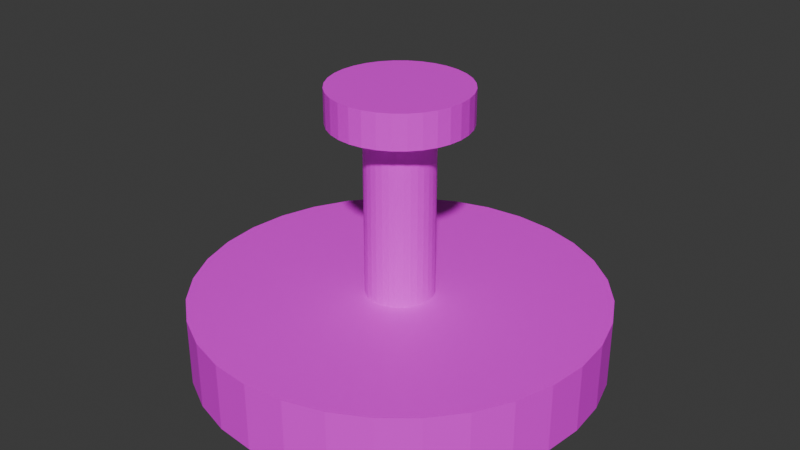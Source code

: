 # Source: Fountain.blend  (saved by Blender 4.1.24; exported with 4.5.12 LTS)
import bpy
from mathutils import Matrix  # noqa: F401  (used for matrix-valued properties, if any)

bpy.ops.wm.read_factory_settings(use_empty=True)
scene = bpy.context.scene
scene.name = 'Scene'

# ---- images (referenced by path relative to the original .blend; pixels are not part of the script)
import os
ASSET_DIR = os.environ.get("B2B_ASSET_DIR", "")  # directory of the original .blend (textures are referenced by path, not embedded)
HERE = os.path.dirname(os.path.abspath(__file__))  # packed textures are extracted next to this script under _unpacked/

def load_image(name, relpath, width, height, colorspace="sRGB"):
    """Load a texture the original file referenced (path relative to the .blend, or extracted next to this script)."""
    p = next((c for c in (os.path.join(HERE, relpath), os.path.join(ASSET_DIR, relpath)) if relpath and os.path.exists(c)), "")
    if p:
        img = bpy.data.images.load(p, check_existing=True)
        img.name = name
    else:  # same state as the original file: an image datablock whose file is absent (Cycles renders it pink)
        img = bpy.data.images.new(name, width, height)
        img.source = "FILE"
        img.filepath = "//" + (relpath or name)
    img.colorspace_settings.name = colorspace
    return img
img_graywall_png = load_image('GrayWall.png', 'GrayWall.png', 1024, 1024, 'sRGB')

# ---- materials (node trees are filled in below, after node groups)
mat_fountainbottom = bpy.data.materials.new('FountainBottom')
mat_fountainbottom.use_transparent_shadow = False
mat_fountainpillar = bpy.data.materials.new('FountainPillar')
mat_fountainpillar.use_transparent_shadow = False
mat_fountaintop = bpy.data.materials.new('FountainTop')
mat_fountaintop.use_transparent_shadow = False

# ---- material node trees
mat_fountainbottom.use_nodes = True; mat_fountainbottom.node_tree.nodes.clear()
_N = mat_fountainbottom.node_tree.nodes; _L = mat_fountainbottom.node_tree.links
n0 = _N.new('ShaderNodeBsdfPrincipled'); n0.name = 'Principled BSDF'; n0.location = (10, 300)
n1 = _N.new('ShaderNodeOutputMaterial'); n1.name = 'Material Output'; n1.location = (300, 300)
n2 = _N.new('ShaderNodeTexImage'); n2.name = 'Image Texture'; n2.location = (-280, 280)
n2.image = img_graywall_png
_L.new(n0.outputs[0], n1.inputs[0])
_L.new(n2.outputs[0], n0.inputs[0])
n1.is_active_output = True
mat_fountainpillar.use_nodes = True; mat_fountainpillar.node_tree.nodes.clear()
_N = mat_fountainpillar.node_tree.nodes; _L = mat_fountainpillar.node_tree.links
n0 = _N.new('ShaderNodeBsdfPrincipled'); n0.name = 'Principled BSDF'; n0.location = (10, 300)
n1 = _N.new('ShaderNodeOutputMaterial'); n1.name = 'Material Output'; n1.location = (300, 300)
n2 = _N.new('ShaderNodeTexImage'); n2.name = 'Image Texture'; n2.location = (-280, 280)
n2.image = img_graywall_png
_L.new(n0.outputs[0], n1.inputs[0])
_L.new(n2.outputs[0], n0.inputs[0])
n1.is_active_output = True
mat_fountaintop.use_nodes = True; mat_fountaintop.node_tree.nodes.clear()
_N = mat_fountaintop.node_tree.nodes; _L = mat_fountaintop.node_tree.links
n0 = _N.new('ShaderNodeBsdfPrincipled'); n0.name = 'Principled BSDF'; n0.location = (10, 300)
n1 = _N.new('ShaderNodeOutputMaterial'); n1.name = 'Material Output'; n1.location = (300, 300)
n2 = _N.new('ShaderNodeTexImage'); n2.name = 'Image Texture'; n2.location = (-280, 280)
n2.image = img_graywall_png
_L.new(n0.outputs[0], n1.inputs[0])
_L.new(n2.outputs[0], n0.inputs[0])
n1.is_active_output = True

# ---- world
world_world = bpy.data.worlds.new('World'); scene.world = world_world
world_world.use_nodes = True; world_world.node_tree.nodes.clear()
_N = world_world.node_tree.nodes; _L = world_world.node_tree.links
n0 = _N.new('ShaderNodeOutputWorld'); n0.name = 'World Output'; n0.location = (300, 300)
n1 = _N.new('ShaderNodeBackground'); n1.name = 'Background'; n1.location = (10, 300)
n1.inputs[0].default_value = (0.05088, 0.05088, 0.05088, 1.0)
_L.new(n1.outputs[0], n0.inputs[0])
n0.is_active_output = True
world_world.color = (0.05088, 0.05088, 0.05088)
world_world.use_sun_shadow = False
world_world.sun_shadow_jitter_overblur = 0.0

# ---- meshes
me_cylinder = bpy.data.meshes.new('Cylinder')
me_cylinder.from_pydata([(0.0, 1.0, -1.0), (0.0, 1.0, 1.0), (0.1951, 0.9808, -1.0), (0.1951, 0.9808, 1.0), (0.3827, 0.9239, -1.0), (0.3827, 0.9239, 1.0), (0.5556, 0.8315, -1.0), (0.5556, 0.8315, 1.0), (0.7071, 0.7071, -1.0), (0.7071, 0.7071, 1.0), (0.8315, 0.5556, -1.0), (0.8315, 0.5556, 1.0), (0.9239, 0.3827, -1.0), (0.9239, 0.3827, 1.0), (0.9808, 0.1951, -1.0), (0.9808, 0.1951, 1.0), (1.0, 0.0, -1.0), (1.0, 0.0, 1.0), (0.9808, -0.1951, -1.0), (0.9808, -0.1951, 1.0), (0.9239, -0.3827, -1.0), (0.9239, -0.3827, 1.0), (0.8315, -0.5556, -1.0), (0.8315, -0.5556, 1.0), (0.7071, -0.7071, -1.0), (0.7071, -0.7071, 1.0), (0.5556, -0.8315, -1.0), (0.5556, -0.8315, 1.0), (0.3827, -0.9239, -1.0), (0.3827, -0.9239, 1.0), (0.1951, -0.9808, -1.0), (0.1951, -0.9808, 1.0), (0.0, -1.0, -1.0), (0.0, -1.0, 1.0), (-0.1951, -0.9808, -1.0), (-0.1951, -0.9808, 1.0), (-0.3827, -0.9239, -1.0), (-0.3827, -0.9239, 1.0), (-0.5556, -0.8315, -1.0), (-0.5556, -0.8315, 1.0), (-0.7071, -0.7071, -1.0), (-0.7071, -0.7071, 1.0), (-0.8315, -0.5556, -1.0), (-0.8315, -0.5556, 1.0), (-0.9239, -0.3827, -1.0), (-0.9239, -0.3827, 1.0), (-0.9808, -0.1951, -1.0), (-0.9808, -0.1951, 1.0), (-1.0, 0.0, -1.0), (-1.0, 0.0, 1.0), (-0.9808, 0.1951, -1.0), (-0.9808, 0.1951, 1.0), (-0.9239, 0.3827, -1.0), (-0.9239, 0.3827, 1.0), (-0.8315, 0.5556, -1.0), (-0.8315, 0.5556, 1.0), (-0.7071, 0.7071, -1.0), (-0.7071, 0.7071, 1.0), (-0.5556, 0.8315, -1.0), (-0.5556, 0.8315, 1.0), (-0.3827, 0.9239, -1.0), (-0.3827, 0.9239, 1.0), (-0.1951, 0.9808, -1.0), (-0.1951, 0.9808, 1.0)], [], [(0, 1, 3, 2), (2, 3, 5, 4), (4, 5, 7, 6), (6, 7, 9, 8), (8, 9, 11, 10), (10, 11, 13, 12), (12, 13, 15, 14), (14, 15, 17, 16), (16, 17, 19, 18), (18, 19, 21, 20), (20, 21, 23, 22), (22, 23, 25, 24), (24, 25, 27, 26), (26, 27, 29, 28), (28, 29, 31, 30), (30, 31, 33, 32), (32, 33, 35, 34), (34, 35, 37, 36), (36, 37, 39, 38), (38, 39, 41, 40), (40, 41, 43, 42), (42, 43, 45, 44), (44, 45, 47, 46), (46, 47, 49, 48), (48, 49, 51, 50), (50, 51, 53, 52), (52, 53, 55, 54), (54, 55, 57, 56), (56, 57, 59, 58), (58, 59, 61, 60), (3, 1, 63, 61, 59, 57, 55, 53, 51, 49, 47, 45, 43, 41, 39, 37, 35, 33, 31, 29, 27, 25, 23, 21, 19, 17, 15, 13, 11, 9, 7, 5), (60, 61, 63, 62), (62, 63, 1, 0), (0, 2, 4, 6, 8, 10, 12, 14, 16, 18, 20, 22, 24, 26, 28, 30, 32, 34, 36, 38, 40, 42, 44, 46, 48, 50, 52, 54, 56, 58, 60, 62)])
_uv = me_cylinder.uv_layers.new(name='UVMap')
_uv.uv.foreach_set('vector', [1.0, 0.5, 1.0, 1.0, 0.9688, 1.0, 0.9688, 0.5, 0.9688, 0.5, 0.9688, 1.0, 0.9375, 1.0, 0.9375, 0.5, 0.9375, 0.5, 0.9375, 1.0, 0.9062, 1.0, 0.9062, 0.5, 0.9062, 0.5, 0.9062, 1.0, 0.875, 1.0, 0.875, 0.5, 0.875, 0.5, 0.875, 1.0, 0.8438, 1.0, 0.8438, 0.5, 0.8438, 0.5, 0.8438, 1.0, 0.8125, 1.0, 0.8125, 0.5, 0.8125, 0.5, 0.8125, 1.0, 0.7812, 1.0, 0.7812, 0.5, 0.7812, 0.5, 0.7812, 1.0, 0.75, 1.0, 0.75, 0.5, 0.75, 0.5, 0.75, 1.0, 0.7188, 1.0, 0.7188, 0.5, 0.7188, 0.5, 0.7188, 1.0, 0.6875, 1.0, 0.6875, 0.5, 0.6875, 0.5, 0.6875, 1.0, 0.6562, 1.0, 0.6562, 0.5, 0.6562, 0.5, 0.6562, 1.0, 0.625, 1.0, 0.625, 0.5, 0.625, 0.5, 0.625, 1.0, 0.5938, 1.0, 0.5938, 0.5, 0.5938, 0.5, 0.5938, 1.0, 0.5625, 1.0, 0.5625, 0.5, 0.5625, 0.5, 0.5625, 1.0, 0.5312, 1.0, 0.5312, 0.5, 0.5312, 0.5, 0.5312, 1.0, 0.5, 1.0, 0.5, 0.5, 0.5, 0.5, 0.5, 1.0, 0.4688, 1.0, 0.4688, 0.5, 0.4688, 0.5, 0.4688, 1.0, 0.4375, 1.0, 0.4375, 0.5, 0.4375, 0.5, 0.4375, 1.0, 0.4062, 1.0, 0.4062, 0.5, 0.4062, 0.5, 0.4062, 1.0, 0.375, 1.0, 0.375, 0.5, 0.375, 0.5, 0.375, 1.0, 0.3438, 1.0, 0.3438, 0.5, 0.3438, 0.5, 0.3438, 1.0, 0.3125, 1.0, 0.3125, 0.5, 0.3125, 0.5, 0.3125, 1.0, 0.2812, 1.0, 0.2812, 0.5, 0.2812, 0.5, 0.2812, 1.0, 0.25, 1.0, 0.25, 0.5, 0.25, 0.5, 0.25, 1.0, 0.2188, 1.0, 0.2188, 0.5, 0.2188, 0.5, 0.2188, 1.0, 0.1875, 1.0, 0.1875, 0.5, 0.1875, 0.5, 0.1875, 1.0, 0.1562, 1.0, 0.1562, 0.5, 0.1562, 0.5, 0.1562, 1.0, 0.125, 1.0, 0.125, 0.5, 0.125, 0.5, 0.125, 1.0, 0.09375, 1.0, 0.09375, 0.5, 0.09375, 0.5, 0.09375, 1.0, 0.0625, 1.0, 0.0625, 0.5, 0.2968, 0.4854, 0.25, 0.49, 0.2032, 0.4854, 0.1582, 0.4717, 0.1167, 0.4496, 0.08029, 0.4197, 0.05045, 0.3833, 0.02827, 0.3418, 0.01461, 0.2968, 0.01, 0.25, 0.01461, 0.2032, 0.02827, 0.1582, 0.05045, 0.1167, 0.08029, 0.08029, 0.1167, 0.05045, 0.1582, 0.02827, 0.2032, 0.01461, 0.25, 0.01, 0.2968, 0.01461, 0.3418, 0.02827, 0.3833, 0.05045, 0.4197, 0.08029, 0.4496, 0.1167, 0.4717, 0.1582, 0.4854, 0.2032, 0.49, 0.25, 0.4854, 0.2968, 0.4717, 0.3418, 0.4496, 0.3833, 0.4197, 0.4197, 0.3833, 0.4496, 0.3418, 0.4717, 0.0625, 0.5, 0.0625, 1.0, 0.03125, 1.0, 0.03125, 0.5, 0.03125, 0.5, 0.03125, 1.0, 0.0, 1.0, 0.0, 0.5, 0.75, 0.49, 0.7968, 0.4854, 0.8418, 0.4717, 0.8833, 0.4496, 0.9197, 0.4197, 0.9496, 0.3833, 0.9717, 0.3418, 0.9854, 0.2968, 0.99, 0.25, 0.9854, 0.2032, 0.9717, 0.1582, 0.9496, 0.1167, 0.9197, 0.08029, 0.8833, 0.05045, 0.8418, 0.02827, 0.7968, 0.01461, 0.75, 0.01, 0.7032, 0.01461, 0.6582, 0.02827, 0.6167, 0.05045, 0.5803, 0.08029, 0.5504, 0.1167, 0.5283, 0.1582, 0.5146, 0.2032, 0.51, 0.25, 0.5146, 0.2968, 0.5283, 0.3418, 0.5504, 0.3833, 0.5803, 0.4197, 0.6167, 0.4496, 0.6582, 0.4717, 0.7032, 0.4854])
me_cylinder.materials.append(mat_fountainbottom)
me_cylinder.update()
me_cylinder_001 = bpy.data.meshes.new('Cylinder.001')
me_cylinder_001.from_pydata([(0.0, 1.0, -1.0), (0.0, 1.0, 1.0), (0.1951, 0.9808, -1.0), (0.1951, 0.9808, 1.0), (0.3827, 0.9239, -1.0), (0.3827, 0.9239, 1.0), (0.5556, 0.8315, -1.0), (0.5556, 0.8315, 1.0), (0.7071, 0.7071, -1.0), (0.7071, 0.7071, 1.0), (0.8315, 0.5556, -1.0), (0.8315, 0.5556, 1.0), (0.9239, 0.3827, -1.0), (0.9239, 0.3827, 1.0), (0.9808, 0.1951, -1.0), (0.9808, 0.1951, 1.0), (1.0, 0.0, -1.0), (1.0, 0.0, 1.0), (0.9808, -0.1951, -1.0), (0.9808, -0.1951, 1.0), (0.9239, -0.3827, -1.0), (0.9239, -0.3827, 1.0), (0.8315, -0.5556, -1.0), (0.8315, -0.5556, 1.0), (0.7071, -0.7071, -1.0), (0.7071, -0.7071, 1.0), (0.5556, -0.8315, -1.0), (0.5556, -0.8315, 1.0), (0.3827, -0.9239, -1.0), (0.3827, -0.9239, 1.0), (0.1951, -0.9808, -1.0), (0.1951, -0.9808, 1.0), (0.0, -1.0, -1.0), (0.0, -1.0, 1.0), (-0.1951, -0.9808, -1.0), (-0.1951, -0.9808, 1.0), (-0.3827, -0.9239, -1.0), (-0.3827, -0.9239, 1.0), (-0.5556, -0.8315, -1.0), (-0.5556, -0.8315, 1.0), (-0.7071, -0.7071, -1.0), (-0.7071, -0.7071, 1.0), (-0.8315, -0.5556, -1.0), (-0.8315, -0.5556, 1.0), (-0.9239, -0.3827, -1.0), (-0.9239, -0.3827, 1.0), (-0.9808, -0.1951, -1.0), (-0.9808, -0.1951, 1.0), (-1.0, 0.0, -1.0), (-1.0, 0.0, 1.0), (-0.9808, 0.1951, -1.0), (-0.9808, 0.1951, 1.0), (-0.9239, 0.3827, -1.0), (-0.9239, 0.3827, 1.0), (-0.8315, 0.5556, -1.0), (-0.8315, 0.5556, 1.0), (-0.7071, 0.7071, -1.0), (-0.7071, 0.7071, 1.0), (-0.5556, 0.8315, -1.0), (-0.5556, 0.8315, 1.0), (-0.3827, 0.9239, -1.0), (-0.3827, 0.9239, 1.0), (-0.1951, 0.9808, -1.0), (-0.1951, 0.9808, 1.0)], [], [(0, 1, 3, 2), (2, 3, 5, 4), (4, 5, 7, 6), (6, 7, 9, 8), (8, 9, 11, 10), (10, 11, 13, 12), (12, 13, 15, 14), (14, 15, 17, 16), (16, 17, 19, 18), (18, 19, 21, 20), (20, 21, 23, 22), (22, 23, 25, 24), (24, 25, 27, 26), (26, 27, 29, 28), (28, 29, 31, 30), (30, 31, 33, 32), (32, 33, 35, 34), (34, 35, 37, 36), (36, 37, 39, 38), (38, 39, 41, 40), (40, 41, 43, 42), (42, 43, 45, 44), (44, 45, 47, 46), (46, 47, 49, 48), (48, 49, 51, 50), (50, 51, 53, 52), (52, 53, 55, 54), (54, 55, 57, 56), (56, 57, 59, 58), (58, 59, 61, 60), (3, 1, 63, 61, 59, 57, 55, 53, 51, 49, 47, 45, 43, 41, 39, 37, 35, 33, 31, 29, 27, 25, 23, 21, 19, 17, 15, 13, 11, 9, 7, 5), (60, 61, 63, 62), (62, 63, 1, 0), (0, 2, 4, 6, 8, 10, 12, 14, 16, 18, 20, 22, 24, 26, 28, 30, 32, 34, 36, 38, 40, 42, 44, 46, 48, 50, 52, 54, 56, 58, 60, 62)])
_uv = me_cylinder_001.uv_layers.new(name='UVMap')
_uv.uv.foreach_set('vector', [1.0, 0.5, 1.0, 1.0, 0.9688, 1.0, 0.9688, 0.5, 0.9688, 0.5, 0.9688, 1.0, 0.9375, 1.0, 0.9375, 0.5, 0.9375, 0.5, 0.9375, 1.0, 0.9062, 1.0, 0.9062, 0.5, 0.9062, 0.5, 0.9062, 1.0, 0.875, 1.0, 0.875, 0.5, 0.875, 0.5, 0.875, 1.0, 0.8438, 1.0, 0.8438, 0.5, 0.8438, 0.5, 0.8438, 1.0, 0.8125, 1.0, 0.8125, 0.5, 0.8125, 0.5, 0.8125, 1.0, 0.7812, 1.0, 0.7812, 0.5, 0.7812, 0.5, 0.7812, 1.0, 0.75, 1.0, 0.75, 0.5, 0.75, 0.5, 0.75, 1.0, 0.7188, 1.0, 0.7188, 0.5, 0.7188, 0.5, 0.7188, 1.0, 0.6875, 1.0, 0.6875, 0.5, 0.6875, 0.5, 0.6875, 1.0, 0.6562, 1.0, 0.6562, 0.5, 0.6562, 0.5, 0.6562, 1.0, 0.625, 1.0, 0.625, 0.5, 0.625, 0.5, 0.625, 1.0, 0.5938, 1.0, 0.5938, 0.5, 0.5938, 0.5, 0.5938, 1.0, 0.5625, 1.0, 0.5625, 0.5, 0.5625, 0.5, 0.5625, 1.0, 0.5312, 1.0, 0.5312, 0.5, 0.5312, 0.5, 0.5312, 1.0, 0.5, 1.0, 0.5, 0.5, 0.5, 0.5, 0.5, 1.0, 0.4688, 1.0, 0.4688, 0.5, 0.4688, 0.5, 0.4688, 1.0, 0.4375, 1.0, 0.4375, 0.5, 0.4375, 0.5, 0.4375, 1.0, 0.4062, 1.0, 0.4062, 0.5, 0.4062, 0.5, 0.4062, 1.0, 0.375, 1.0, 0.375, 0.5, 0.375, 0.5, 0.375, 1.0, 0.3438, 1.0, 0.3438, 0.5, 0.3438, 0.5, 0.3438, 1.0, 0.3125, 1.0, 0.3125, 0.5, 0.3125, 0.5, 0.3125, 1.0, 0.2812, 1.0, 0.2812, 0.5, 0.2812, 0.5, 0.2812, 1.0, 0.25, 1.0, 0.25, 0.5, 0.25, 0.5, 0.25, 1.0, 0.2188, 1.0, 0.2188, 0.5, 0.2188, 0.5, 0.2188, 1.0, 0.1875, 1.0, 0.1875, 0.5, 0.1875, 0.5, 0.1875, 1.0, 0.1562, 1.0, 0.1562, 0.5, 0.1562, 0.5, 0.1562, 1.0, 0.125, 1.0, 0.125, 0.5, 0.125, 0.5, 0.125, 1.0, 0.09375, 1.0, 0.09375, 0.5, 0.09375, 0.5, 0.09375, 1.0, 0.0625, 1.0, 0.0625, 0.5, 0.2968, 0.4854, 0.25, 0.49, 0.2032, 0.4854, 0.1582, 0.4717, 0.1167, 0.4496, 0.08029, 0.4197, 0.05045, 0.3833, 0.02827, 0.3418, 0.01461, 0.2968, 0.01, 0.25, 0.01461, 0.2032, 0.02827, 0.1582, 0.05045, 0.1167, 0.08029, 0.08029, 0.1167, 0.05045, 0.1582, 0.02827, 0.2032, 0.01461, 0.25, 0.01, 0.2968, 0.01461, 0.3418, 0.02827, 0.3833, 0.05045, 0.4197, 0.08029, 0.4496, 0.1167, 0.4717, 0.1582, 0.4854, 0.2032, 0.49, 0.25, 0.4854, 0.2968, 0.4717, 0.3418, 0.4496, 0.3833, 0.4197, 0.4197, 0.3833, 0.4496, 0.3418, 0.4717, 0.0625, 0.5, 0.0625, 1.0, 0.03125, 1.0, 0.03125, 0.5, 0.03125, 0.5, 0.03125, 1.0, 0.0, 1.0, 0.0, 0.5, 0.75, 0.49, 0.7968, 0.4854, 0.8418, 0.4717, 0.8833, 0.4496, 0.9197, 0.4197, 0.9496, 0.3833, 0.9717, 0.3418, 0.9854, 0.2968, 0.99, 0.25, 0.9854, 0.2032, 0.9717, 0.1582, 0.9496, 0.1167, 0.9197, 0.08029, 0.8833, 0.05045, 0.8418, 0.02827, 0.7968, 0.01461, 0.75, 0.01, 0.7032, 0.01461, 0.6582, 0.02827, 0.6167, 0.05045, 0.5803, 0.08029, 0.5504, 0.1167, 0.5283, 0.1582, 0.5146, 0.2032, 0.51, 0.25, 0.5146, 0.2968, 0.5283, 0.3418, 0.5504, 0.3833, 0.5803, 0.4197, 0.6167, 0.4496, 0.6582, 0.4717, 0.7032, 0.4854])
me_cylinder_001.materials.append(mat_fountainpillar)
me_cylinder_001.update()
me_cylinder_002 = bpy.data.meshes.new('Cylinder.002')
me_cylinder_002.from_pydata([(0.0, 1.0, -1.0), (0.0, 1.0, 1.0), (0.1951, 0.9808, -1.0), (0.1951, 0.9808, 1.0), (0.3827, 0.9239, -1.0), (0.3827, 0.9239, 1.0), (0.5556, 0.8315, -1.0), (0.5556, 0.8315, 1.0), (0.7071, 0.7071, -1.0), (0.7071, 0.7071, 1.0), (0.8315, 0.5556, -1.0), (0.8315, 0.5556, 1.0), (0.9239, 0.3827, -1.0), (0.9239, 0.3827, 1.0), (0.9808, 0.1951, -1.0), (0.9808, 0.1951, 1.0), (1.0, 0.0, -1.0), (1.0, 0.0, 1.0), (0.9808, -0.1951, -1.0), (0.9808, -0.1951, 1.0), (0.9239, -0.3827, -1.0), (0.9239, -0.3827, 1.0), (0.8315, -0.5556, -1.0), (0.8315, -0.5556, 1.0), (0.7071, -0.7071, -1.0), (0.7071, -0.7071, 1.0), (0.5556, -0.8315, -1.0), (0.5556, -0.8315, 1.0), (0.3827, -0.9239, -1.0), (0.3827, -0.9239, 1.0), (0.1951, -0.9808, -1.0), (0.1951, -0.9808, 1.0), (0.0, -1.0, -1.0), (0.0, -1.0, 1.0), (-0.1951, -0.9808, -1.0), (-0.1951, -0.9808, 1.0), (-0.3827, -0.9239, -1.0), (-0.3827, -0.9239, 1.0), (-0.5556, -0.8315, -1.0), (-0.5556, -0.8315, 1.0), (-0.7071, -0.7071, -1.0), (-0.7071, -0.7071, 1.0), (-0.8315, -0.5556, -1.0), (-0.8315, -0.5556, 1.0), (-0.9239, -0.3827, -1.0), (-0.9239, -0.3827, 1.0), (-0.9808, -0.1951, -1.0), (-0.9808, -0.1951, 1.0), (-1.0, 0.0, -1.0), (-1.0, 0.0, 1.0), (-0.9808, 0.1951, -1.0), (-0.9808, 0.1951, 1.0), (-0.9239, 0.3827, -1.0), (-0.9239, 0.3827, 1.0), (-0.8315, 0.5556, -1.0), (-0.8315, 0.5556, 1.0), (-0.7071, 0.7071, -1.0), (-0.7071, 0.7071, 1.0), (-0.5556, 0.8315, -1.0), (-0.5556, 0.8315, 1.0), (-0.3827, 0.9239, -1.0), (-0.3827, 0.9239, 1.0), (-0.1951, 0.9808, -1.0), (-0.1951, 0.9808, 1.0)], [], [(0, 1, 3, 2), (2, 3, 5, 4), (4, 5, 7, 6), (6, 7, 9, 8), (8, 9, 11, 10), (10, 11, 13, 12), (12, 13, 15, 14), (14, 15, 17, 16), (16, 17, 19, 18), (18, 19, 21, 20), (20, 21, 23, 22), (22, 23, 25, 24), (24, 25, 27, 26), (26, 27, 29, 28), (28, 29, 31, 30), (30, 31, 33, 32), (32, 33, 35, 34), (34, 35, 37, 36), (36, 37, 39, 38), (38, 39, 41, 40), (40, 41, 43, 42), (42, 43, 45, 44), (44, 45, 47, 46), (46, 47, 49, 48), (48, 49, 51, 50), (50, 51, 53, 52), (52, 53, 55, 54), (54, 55, 57, 56), (56, 57, 59, 58), (58, 59, 61, 60), (3, 1, 63, 61, 59, 57, 55, 53, 51, 49, 47, 45, 43, 41, 39, 37, 35, 33, 31, 29, 27, 25, 23, 21, 19, 17, 15, 13, 11, 9, 7, 5), (60, 61, 63, 62), (62, 63, 1, 0), (0, 2, 4, 6, 8, 10, 12, 14, 16, 18, 20, 22, 24, 26, 28, 30, 32, 34, 36, 38, 40, 42, 44, 46, 48, 50, 52, 54, 56, 58, 60, 62)])
_uv = me_cylinder_002.uv_layers.new(name='UVMap')
_uv.uv.foreach_set('vector', [1.0, 0.5, 1.0, 1.0, 0.9688, 1.0, 0.9688, 0.5, 0.9688, 0.5, 0.9688, 1.0, 0.9375, 1.0, 0.9375, 0.5, 0.9375, 0.5, 0.9375, 1.0, 0.9062, 1.0, 0.9062, 0.5, 0.9062, 0.5, 0.9062, 1.0, 0.875, 1.0, 0.875, 0.5, 0.875, 0.5, 0.875, 1.0, 0.8438, 1.0, 0.8438, 0.5, 0.8438, 0.5, 0.8438, 1.0, 0.8125, 1.0, 0.8125, 0.5, 0.8125, 0.5, 0.8125, 1.0, 0.7812, 1.0, 0.7812, 0.5, 0.7812, 0.5, 0.7812, 1.0, 0.75, 1.0, 0.75, 0.5, 0.75, 0.5, 0.75, 1.0, 0.7188, 1.0, 0.7188, 0.5, 0.7188, 0.5, 0.7188, 1.0, 0.6875, 1.0, 0.6875, 0.5, 0.6875, 0.5, 0.6875, 1.0, 0.6562, 1.0, 0.6562, 0.5, 0.6562, 0.5, 0.6562, 1.0, 0.625, 1.0, 0.625, 0.5, 0.625, 0.5, 0.625, 1.0, 0.5938, 1.0, 0.5938, 0.5, 0.5938, 0.5, 0.5938, 1.0, 0.5625, 1.0, 0.5625, 0.5, 0.5625, 0.5, 0.5625, 1.0, 0.5312, 1.0, 0.5312, 0.5, 0.5312, 0.5, 0.5312, 1.0, 0.5, 1.0, 0.5, 0.5, 0.5, 0.5, 0.5, 1.0, 0.4688, 1.0, 0.4688, 0.5, 0.4688, 0.5, 0.4688, 1.0, 0.4375, 1.0, 0.4375, 0.5, 0.4375, 0.5, 0.4375, 1.0, 0.4062, 1.0, 0.4062, 0.5, 0.4062, 0.5, 0.4062, 1.0, 0.375, 1.0, 0.375, 0.5, 0.375, 0.5, 0.375, 1.0, 0.3438, 1.0, 0.3438, 0.5, 0.3438, 0.5, 0.3438, 1.0, 0.3125, 1.0, 0.3125, 0.5, 0.3125, 0.5, 0.3125, 1.0, 0.2812, 1.0, 0.2812, 0.5, 0.2812, 0.5, 0.2812, 1.0, 0.25, 1.0, 0.25, 0.5, 0.25, 0.5, 0.25, 1.0, 0.2188, 1.0, 0.2188, 0.5, 0.2188, 0.5, 0.2188, 1.0, 0.1875, 1.0, 0.1875, 0.5, 0.1875, 0.5, 0.1875, 1.0, 0.1562, 1.0, 0.1562, 0.5, 0.1562, 0.5, 0.1562, 1.0, 0.125, 1.0, 0.125, 0.5, 0.125, 0.5, 0.125, 1.0, 0.09375, 1.0, 0.09375, 0.5, 0.09375, 0.5, 0.09375, 1.0, 0.0625, 1.0, 0.0625, 0.5, 0.2968, 0.4854, 0.25, 0.49, 0.2032, 0.4854, 0.1582, 0.4717, 0.1167, 0.4496, 0.08029, 0.4197, 0.05045, 0.3833, 0.02827, 0.3418, 0.01461, 0.2968, 0.01, 0.25, 0.01461, 0.2032, 0.02827, 0.1582, 0.05045, 0.1167, 0.08029, 0.08029, 0.1167, 0.05045, 0.1582, 0.02827, 0.2032, 0.01461, 0.25, 0.01, 0.2968, 0.01461, 0.3418, 0.02827, 0.3833, 0.05045, 0.4197, 0.08029, 0.4496, 0.1167, 0.4717, 0.1582, 0.4854, 0.2032, 0.49, 0.25, 0.4854, 0.2968, 0.4717, 0.3418, 0.4496, 0.3833, 0.4197, 0.4197, 0.3833, 0.4496, 0.3418, 0.4717, 0.0625, 0.5, 0.0625, 1.0, 0.03125, 1.0, 0.03125, 0.5, 0.03125, 0.5, 0.03125, 1.0, 0.0, 1.0, 0.0, 0.5, 0.75, 0.49, 0.7968, 0.4854, 0.8418, 0.4717, 0.8833, 0.4496, 0.9197, 0.4197, 0.9496, 0.3833, 0.9717, 0.3418, 0.9854, 0.2968, 0.99, 0.25, 0.9854, 0.2032, 0.9717, 0.1582, 0.9496, 0.1167, 0.9197, 0.08029, 0.8833, 0.05045, 0.8418, 0.02827, 0.7968, 0.01461, 0.75, 0.01, 0.7032, 0.01461, 0.6582, 0.02827, 0.6167, 0.05045, 0.5803, 0.08029, 0.5504, 0.1167, 0.5283, 0.1582, 0.5146, 0.2032, 0.51, 0.25, 0.5146, 0.2968, 0.5283, 0.3418, 0.5504, 0.3833, 0.5803, 0.4197, 0.6167, 0.4496, 0.6582, 0.4717, 0.7032, 0.4854])
me_cylinder_002.materials.append(mat_fountaintop)
me_cylinder_002.update()

# ---- objects
ob_fountainbottom = bpy.data.objects.new('FountainBottom', me_cylinder)
ob_fountainpillar = bpy.data.objects.new('FountainPillar', me_cylinder_001)
ob_fountaintop = bpy.data.objects.new('FountainTop', me_cylinder_002)

# ---- transforms, parenting, visibility, modifiers, constraints
ob_fountainbottom.location = (0.0, 0.0, 0.5)
ob_fountainbottom.scale = (3.0, 3.0, 0.5)
ob_fountainpillar.location = (0.0, 0.0, 2.029)
ob_fountainpillar.scale = (0.5, 0.5, 2.0)
ob_fountaintop.location = (0.0, 0.0, 3.801)
ob_fountaintop.scale = (1.0, 1.0, 0.25)

# ---- collection membership
scene.collection.objects.link(ob_fountainbottom)
scene.collection.objects.link(ob_fountainpillar)
scene.collection.objects.link(ob_fountaintop)

# ---- scene / render settings (as saved in the file)
scene.frame_start = 1; scene.frame_end = 250; scene.frame_set(1)
scene.render.engine = 'BLENDER_EEVEE_NEXT'
scene.cycles.sampling_pattern = 'TABULATED_SOBOL'
scene.eevee.ray_tracing_options.trace_max_roughness = 0.0
bpy.context.view_layer.update()

# ---- added for rendering (the .blend has no active camera and no usable light): camera, sun
cam_auto = bpy.data.cameras.new('AutoCamera')
cam_auto.lens = 50.0
cam_auto.sensor_width = 36.0
cam_auto.clip_end = 1000.0
ob_auto_camera = bpy.data.objects.new('AutoCamera', cam_auto)
scene.collection.objects.link(ob_auto_camera)
ob_auto_camera.location = (8.69978, -10.4397, 8.98554)
ob_auto_camera.rotation_euler = (1.09748, -7.21219e-08, 0.694738)
scene.camera = ob_auto_camera
light_auto_sun = bpy.data.lights.new('AutoSun', 'SUN')
light_auto_sun.energy = 3.0
light_auto_sun.angle = 0.0523599
ob_auto_sun = bpy.data.objects.new('AutoSun', light_auto_sun)
scene.collection.objects.link(ob_auto_sun)
ob_auto_sun.rotation_euler = (0.872665, 0.174533, 0.523599)
bpy.context.view_layer.update()
